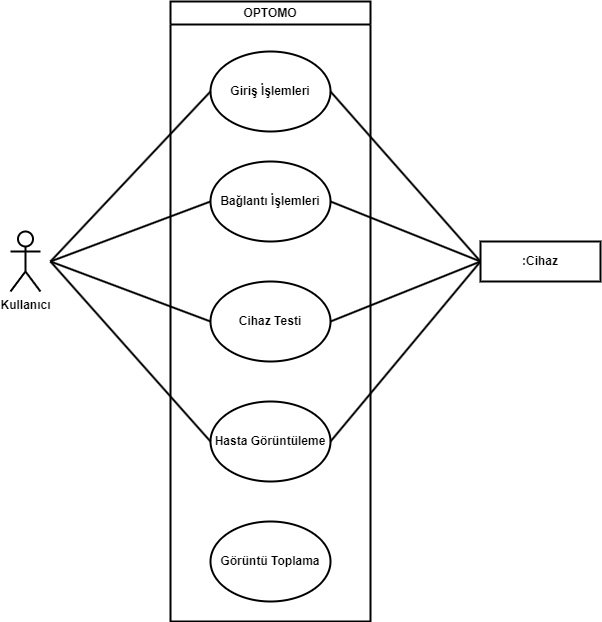

The diagram above was exported from draw.io. Its source (the exported page's mxGraphModel, read from the mxfile embedded in the PNG):
<mxGraphModel dx="1195" dy="697" grid="1" gridSize="10" guides="1" tooltips="1" connect="1" arrows="1" fold="1" page="1" pageScale="1" pageWidth="827" pageHeight="1169" background="#ffffff" math="0" shadow="0">
  <root>
    <mxCell id="0" />
    <mxCell id="1" parent="0" />
    <mxCell id="5ONuh8bkO9hywX6ZKjgX-1" value="OPTOMO" style="swimlane;whiteSpace=wrap;html=1;strokeWidth=2;" vertex="1" parent="1">
      <mxGeometry x="300" y="80" width="200" height="620" as="geometry" />
    </mxCell>
    <mxCell id="5ONuh8bkO9hywX6ZKjgX-2" value="&lt;b&gt;Giriş İşlemleri&lt;/b&gt;" style="ellipse;whiteSpace=wrap;html=1;strokeWidth=2;" vertex="1" parent="5ONuh8bkO9hywX6ZKjgX-1">
      <mxGeometry x="40" y="50" width="120" height="80" as="geometry" />
    </mxCell>
    <mxCell id="5ONuh8bkO9hywX6ZKjgX-3" value="&lt;b&gt;Bağlantı İşlemleri&lt;/b&gt;" style="ellipse;whiteSpace=wrap;html=1;strokeWidth=2;" vertex="1" parent="5ONuh8bkO9hywX6ZKjgX-1">
      <mxGeometry x="40" y="160" width="120" height="80" as="geometry" />
    </mxCell>
    <mxCell id="5ONuh8bkO9hywX6ZKjgX-4" value="&lt;b&gt;Cihaz Testi&lt;/b&gt;" style="ellipse;whiteSpace=wrap;html=1;strokeWidth=2;" vertex="1" parent="5ONuh8bkO9hywX6ZKjgX-1">
      <mxGeometry x="40" y="280" width="120" height="80" as="geometry" />
    </mxCell>
    <mxCell id="5ONuh8bkO9hywX6ZKjgX-5" value="&lt;b&gt;Hasta Görüntüleme&lt;/b&gt;" style="ellipse;whiteSpace=wrap;html=1;strokeWidth=2;" vertex="1" parent="5ONuh8bkO9hywX6ZKjgX-1">
      <mxGeometry x="40" y="400" width="120" height="80" as="geometry" />
    </mxCell>
    <mxCell id="5ONuh8bkO9hywX6ZKjgX-18" value="&lt;b&gt;Görüntü Toplama&lt;/b&gt;" style="ellipse;whiteSpace=wrap;html=1;strokeWidth=2;" vertex="1" parent="5ONuh8bkO9hywX6ZKjgX-1">
      <mxGeometry x="40" y="520" width="120" height="80" as="geometry" />
    </mxCell>
    <mxCell id="5ONuh8bkO9hywX6ZKjgX-6" value="&lt;b&gt;Kullanıcı&lt;/b&gt;" style="shape=umlActor;verticalLabelPosition=bottom;verticalAlign=top;html=1;outlineConnect=0;strokeWidth=2;" vertex="1" parent="1">
      <mxGeometry x="140" y="310" width="30" height="60" as="geometry" />
    </mxCell>
    <mxCell id="5ONuh8bkO9hywX6ZKjgX-8" value="" style="endArrow=none;html=1;rounded=0;strokeWidth=2;entryX=0;entryY=0.5;entryDx=0;entryDy=0;" edge="1" parent="1" target="5ONuh8bkO9hywX6ZKjgX-2">
      <mxGeometry width="50" height="50" relative="1" as="geometry">
        <mxPoint x="180" y="340" as="sourcePoint" />
        <mxPoint x="200" y="540" as="targetPoint" />
      </mxGeometry>
    </mxCell>
    <mxCell id="5ONuh8bkO9hywX6ZKjgX-9" value="" style="endArrow=none;html=1;rounded=0;strokeWidth=2;entryX=0;entryY=0.5;entryDx=0;entryDy=0;" edge="1" parent="1" target="5ONuh8bkO9hywX6ZKjgX-3">
      <mxGeometry width="50" height="50" relative="1" as="geometry">
        <mxPoint x="180" y="340" as="sourcePoint" />
        <mxPoint x="210" y="550" as="targetPoint" />
      </mxGeometry>
    </mxCell>
    <mxCell id="5ONuh8bkO9hywX6ZKjgX-10" value="" style="endArrow=none;html=1;rounded=0;strokeWidth=2;entryX=0;entryY=0.5;entryDx=0;entryDy=0;" edge="1" parent="1" target="5ONuh8bkO9hywX6ZKjgX-4">
      <mxGeometry width="50" height="50" relative="1" as="geometry">
        <mxPoint x="180" y="340" as="sourcePoint" />
        <mxPoint x="220" y="560" as="targetPoint" />
      </mxGeometry>
    </mxCell>
    <mxCell id="5ONuh8bkO9hywX6ZKjgX-11" value="" style="endArrow=none;html=1;rounded=0;strokeWidth=2;entryX=0;entryY=0.5;entryDx=0;entryDy=0;" edge="1" parent="1" target="5ONuh8bkO9hywX6ZKjgX-5">
      <mxGeometry width="50" height="50" relative="1" as="geometry">
        <mxPoint x="180" y="340" as="sourcePoint" />
        <mxPoint x="230" y="570" as="targetPoint" />
      </mxGeometry>
    </mxCell>
    <mxCell id="5ONuh8bkO9hywX6ZKjgX-12" value="" style="endArrow=none;html=1;rounded=0;strokeWidth=2;exitX=1;exitY=0.5;exitDx=0;exitDy=0;" edge="1" parent="1" source="5ONuh8bkO9hywX6ZKjgX-2">
      <mxGeometry width="50" height="50" relative="1" as="geometry">
        <mxPoint x="190" y="630" as="sourcePoint" />
        <mxPoint x="610" y="340" as="targetPoint" />
      </mxGeometry>
    </mxCell>
    <mxCell id="5ONuh8bkO9hywX6ZKjgX-13" value="" style="endArrow=none;html=1;rounded=0;strokeWidth=2;exitX=1;exitY=0.5;exitDx=0;exitDy=0;" edge="1" parent="1" source="5ONuh8bkO9hywX6ZKjgX-3">
      <mxGeometry width="50" height="50" relative="1" as="geometry">
        <mxPoint x="200" y="640" as="sourcePoint" />
        <mxPoint x="610" y="340" as="targetPoint" />
      </mxGeometry>
    </mxCell>
    <mxCell id="5ONuh8bkO9hywX6ZKjgX-14" value="" style="endArrow=none;html=1;rounded=0;strokeWidth=2;exitX=1;exitY=0.5;exitDx=0;exitDy=0;" edge="1" parent="1" source="5ONuh8bkO9hywX6ZKjgX-4">
      <mxGeometry width="50" height="50" relative="1" as="geometry">
        <mxPoint x="210" y="650" as="sourcePoint" />
        <mxPoint x="610" y="340" as="targetPoint" />
      </mxGeometry>
    </mxCell>
    <mxCell id="5ONuh8bkO9hywX6ZKjgX-15" value="" style="endArrow=none;html=1;rounded=0;strokeWidth=2;exitX=1;exitY=0.5;exitDx=0;exitDy=0;" edge="1" parent="1" source="5ONuh8bkO9hywX6ZKjgX-5">
      <mxGeometry width="50" height="50" relative="1" as="geometry">
        <mxPoint x="220" y="660" as="sourcePoint" />
        <mxPoint x="610" y="340" as="targetPoint" />
      </mxGeometry>
    </mxCell>
    <mxCell id="5ONuh8bkO9hywX6ZKjgX-16" value="&lt;b&gt;:Cihaz&lt;/b&gt;" style="rounded=0;whiteSpace=wrap;html=1;strokeWidth=2;" vertex="1" parent="1">
      <mxGeometry x="610" y="320" width="120" height="40" as="geometry" />
    </mxCell>
  </root>
</mxGraphModel>